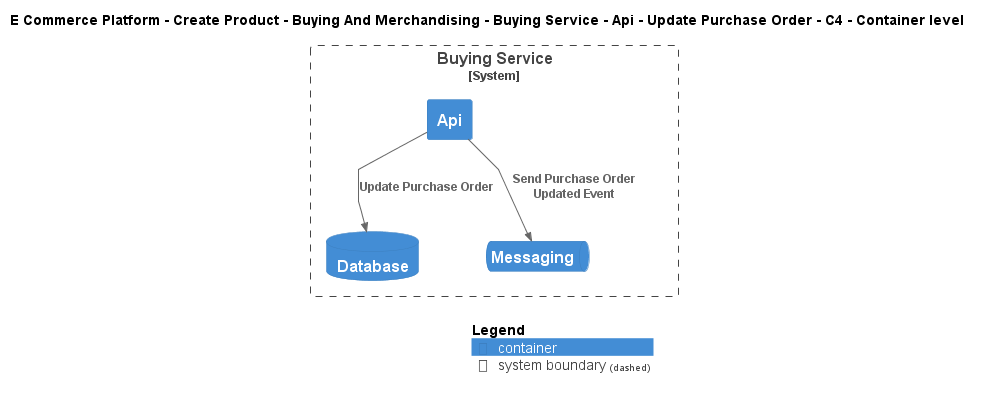

The diagram above was rendered by PlantUML. Its source (embedded in the PNG):
@startuml
!include ..\..\..\..\..\..\..\..\..\.c4s\C4_Container.puml

AddElementTag("c4interflow:lifecycle:new", $bgColor=green, $fontColor=#ffffff, $borderColor=green, $shadowing="False")
AddElementTag("c4interflow:lifecycle:changed", $bgColor=orange, $fontColor=#ffffff, $borderColor=orange, $shadowing="False")
AddElementTag("c4interflow:lifecycle:removed", $bgColor=red, $fontColor=#ffffff, $borderColor=red, $shadowing="False")

AddRelTag("c4interflow:lifecycle:new", $textColor=green, $lineColor=green)
AddRelTag("c4interflow:lifecycle:changed", $textColor=orange, $lineColor=orange)
AddRelTag("c4interflow:lifecycle:removed", $textColor=red, $lineColor=red)

SHOW_PERSON_PORTRAIT()
LAYOUT_TOP_DOWN()

skinparam linetype polyline

title E Commerce Platform - Create Product - Buying And Merchandising - Buying Service - Api - Update Purchase Order - C4 - Container level


System_Boundary(ECommercePlatform.CreateProduct.BuyingAndMerchandising.SoftwareSystems.BuyingService, "Buying Service") {
    Container(ECommercePlatform.CreateProduct.BuyingAndMerchandising.SoftwareSystems.BuyingService.Containers.Api, "Api", "", "")
    ContainerDb(ECommercePlatform.CreateProduct.BuyingAndMerchandising.SoftwareSystems.BuyingService.Containers.Database, "Database", "", "")
    ContainerQueue(ECommercePlatform.CreateProduct.BuyingAndMerchandising.SoftwareSystems.BuyingService.Containers.Messaging, "Messaging", "", "")
}

Rel(ECommercePlatform.CreateProduct.BuyingAndMerchandising.SoftwareSystems.BuyingService.Containers.Api, ECommercePlatform.CreateProduct.BuyingAndMerchandising.SoftwareSystems.BuyingService.Containers.Database, "Update Purchase Order")
Rel(ECommercePlatform.CreateProduct.BuyingAndMerchandising.SoftwareSystems.BuyingService.Containers.Api, ECommercePlatform.CreateProduct.BuyingAndMerchandising.SoftwareSystems.BuyingService.Containers.Messaging, "Send Purchase Order Updated Event")


SHOW_LEGEND()
@enduml